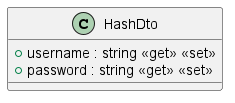

The diagram above was rendered by PlantUML. Its source (embedded in the PNG):
@startuml
class HashDto {
    + username : string <<get>> <<set>>
    + password : string <<get>> <<set>>
}
@enduml